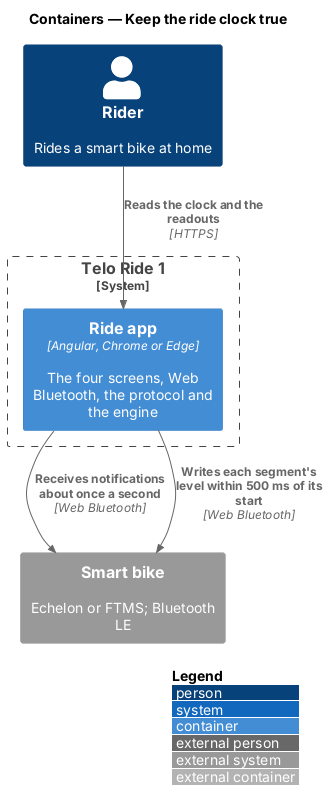

The diagram above was rendered by PlantUML. Its source (embedded in the PNG):
@startuml
!include <C4/C4_Container>
LAYOUT_WITH_LEGEND()
title Containers — Keep the ride clock true

Person(rider, "Rider", "Rides a smart bike at home")
System_Boundary(telo, "Telo Ride 1") {
  Container(app, "Ride app", "Angular, Chrome or Edge", "The four screens, Web Bluetooth, the protocol and the engine")
}
System_Ext(bike, "Smart bike", "Echelon or FTMS; Bluetooth LE")

Rel(rider, app, "Reads the clock and the readouts", "HTTPS")
Rel(app, bike, "Receives notifications about once a second", "Web Bluetooth")
Rel(app, bike, "Writes each segment's level within 500 ms of its start", "Web Bluetooth")
@enduml